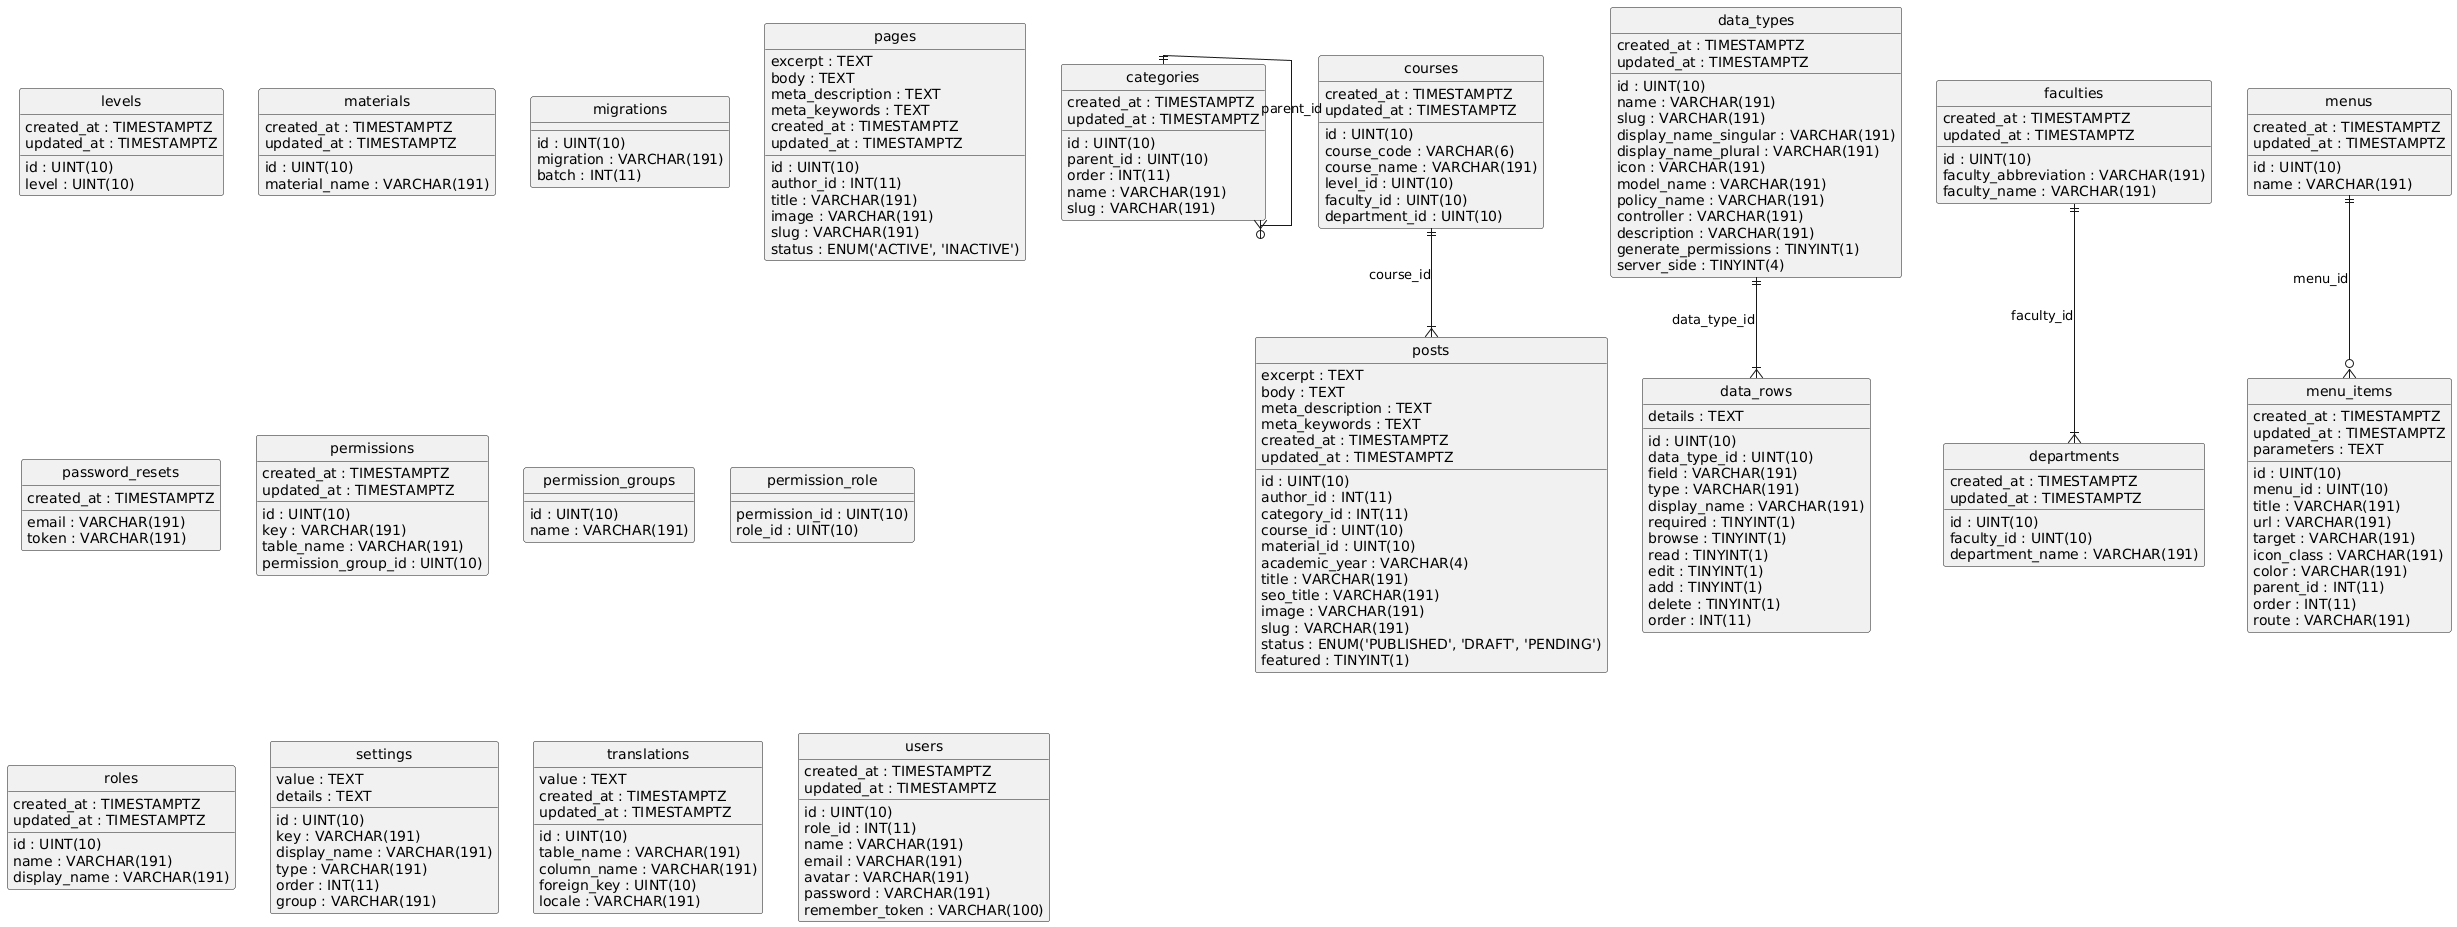

The diagram above was rendered by PlantUML. Its source (embedded in the PNG):
@startuml
hide circle
skinparam linetype ortho

entity "categories" as categories {
  id : UINT(10)
  parent_id : UINT(10)
  order : INT(11)
  name : VARCHAR(191)
  slug : VARCHAR(191)
  created_at : TIMESTAMPTZ
  updated_at : TIMESTAMPTZ
}

entity "courses" as courses {
  id : UINT(10)
  course_code : VARCHAR(6)
  course_name : VARCHAR(191)
  level_id : UINT(10)
  faculty_id : UINT(10)
  department_id : UINT(10)
  created_at : TIMESTAMPTZ
  updated_at : TIMESTAMPTZ
}

entity "data_rows" as data_rows {
  id : UINT(10)
  data_type_id : UINT(10)
  field : VARCHAR(191)
  type : VARCHAR(191)
  display_name : VARCHAR(191)
  required : TINYINT(1)
  browse : TINYINT(1)
  read : TINYINT(1)
  edit : TINYINT(1)
  add : TINYINT(1)
  delete : TINYINT(1)
  details : TEXT
  order : INT(11)
}

entity "data_types" as data_types {
  id : UINT(10)
  name : VARCHAR(191)
  slug : VARCHAR(191)
  display_name_singular : VARCHAR(191)
  display_name_plural : VARCHAR(191)
  icon : VARCHAR(191)
  model_name : VARCHAR(191)
  policy_name : VARCHAR(191)
  controller : VARCHAR(191)
  description : VARCHAR(191)
  generate_permissions : TINYINT(1)
  server_side : TINYINT(4)
  created_at : TIMESTAMPTZ
  updated_at : TIMESTAMPTZ
}

entity "departments" as departments {
  id : UINT(10)
  faculty_id : UINT(10)
  department_name : VARCHAR(191)
  created_at : TIMESTAMPTZ
  updated_at : TIMESTAMPTZ
}

entity "faculties" as faculties {
  id : UINT(10)
  faculty_abbreviation : VARCHAR(191)
  faculty_name : VARCHAR(191)
  created_at : TIMESTAMPTZ
  updated_at : TIMESTAMPTZ
}

entity "levels" as levels {
  id : UINT(10)
  level : UINT(10)
  created_at : TIMESTAMPTZ
  updated_at : TIMESTAMPTZ
}

entity "materials" as materials {
  id : UINT(10)
  material_name : VARCHAR(191)
  created_at : TIMESTAMPTZ
  updated_at : TIMESTAMPTZ
}

entity "menus" as menus {
  id : UINT(10)
  name : VARCHAR(191)
  created_at : TIMESTAMPTZ
  updated_at : TIMESTAMPTZ
}

entity "menu_items" as menu_items {
  id : UINT(10)
  menu_id : UINT(10)
  title : VARCHAR(191)
  url : VARCHAR(191)
  target : VARCHAR(191)
  icon_class : VARCHAR(191)
  color : VARCHAR(191)
  parent_id : INT(11)
  order : INT(11)
  created_at : TIMESTAMPTZ
  updated_at : TIMESTAMPTZ
  route : VARCHAR(191)
  parameters : TEXT
}

entity "migrations" as migrations {
  id : UINT(10)
  migration : VARCHAR(191)
  batch : INT(11)
}

entity "pages" as pages {
  id : UINT(10)
  author_id : INT(11)
  title : VARCHAR(191)
  excerpt : TEXT
  body : TEXT
  image : VARCHAR(191)
  slug : VARCHAR(191)
  meta_description : TEXT
  meta_keywords : TEXT
  status : ENUM('ACTIVE', 'INACTIVE')
  created_at : TIMESTAMPTZ
  updated_at : TIMESTAMPTZ
}

entity "password_resets" as password_resets {
  email : VARCHAR(191)
  token : VARCHAR(191)
  created_at : TIMESTAMPTZ
}

entity "permissions" as permissions {
  id : UINT(10)
  key : VARCHAR(191)
  table_name : VARCHAR(191)
  created_at : TIMESTAMPTZ
  updated_at : TIMESTAMPTZ
  permission_group_id : UINT(10)
}

entity "permission_groups" as permission_groups {
  id : UINT(10)
  name : VARCHAR(191)
}

entity "permission_role" as permission_role {
  permission_id : UINT(10)
  role_id : UINT(10)
}

entity "posts" as posts {
  id : UINT(10)
  author_id : INT(11)
  category_id : INT(11)
  course_id : UINT(10)
  material_id : UINT(10)
  academic_year : VARCHAR(4)
  title : VARCHAR(191)
  seo_title : VARCHAR(191)
  excerpt : TEXT
  body : TEXT
  image : VARCHAR(191)
  slug : VARCHAR(191)
  meta_description : TEXT
  meta_keywords : TEXT
  status : ENUM('PUBLISHED', 'DRAFT', 'PENDING')
  featured : TINYINT(1)
  created_at : TIMESTAMPTZ
  updated_at : TIMESTAMPTZ
}

entity "roles" as roles {
  id : UINT(10)
  name : VARCHAR(191)
  display_name : VARCHAR(191)
  created_at : TIMESTAMPTZ
  updated_at : TIMESTAMPTZ
}

entity "settings" as settings {
  id : UINT(10)
  key : VARCHAR(191)
  display_name : VARCHAR(191)
  value : TEXT
  details : TEXT
  type : VARCHAR(191)
  order : INT(11)
  group : VARCHAR(191)
}

entity "translations" as translations {
  id : UINT(10)
  table_name : VARCHAR(191)
  column_name : VARCHAR(191)
  foreign_key : UINT(10)
  locale : VARCHAR(191)
  value : TEXT
  created_at : TIMESTAMPTZ
  updated_at : TIMESTAMPTZ
}

entity "users" as users {
  id : UINT(10)
  role_id : INT(11)
  name : VARCHAR(191)
  email : VARCHAR(191)
  avatar : VARCHAR(191)
  password : VARCHAR(191)
  remember_token : VARCHAR(100)
  created_at : TIMESTAMPTZ
  updated_at : TIMESTAMPTZ
}

categories ||--o{ categories : "parent_id"
data_types ||--|{ data_rows : "data_type_id"
faculties ||--|{ departments : "faculty_id"
menus ||--o{ menu_items : "menu_id"
courses ||--|{ posts : "course_id"
@enduml